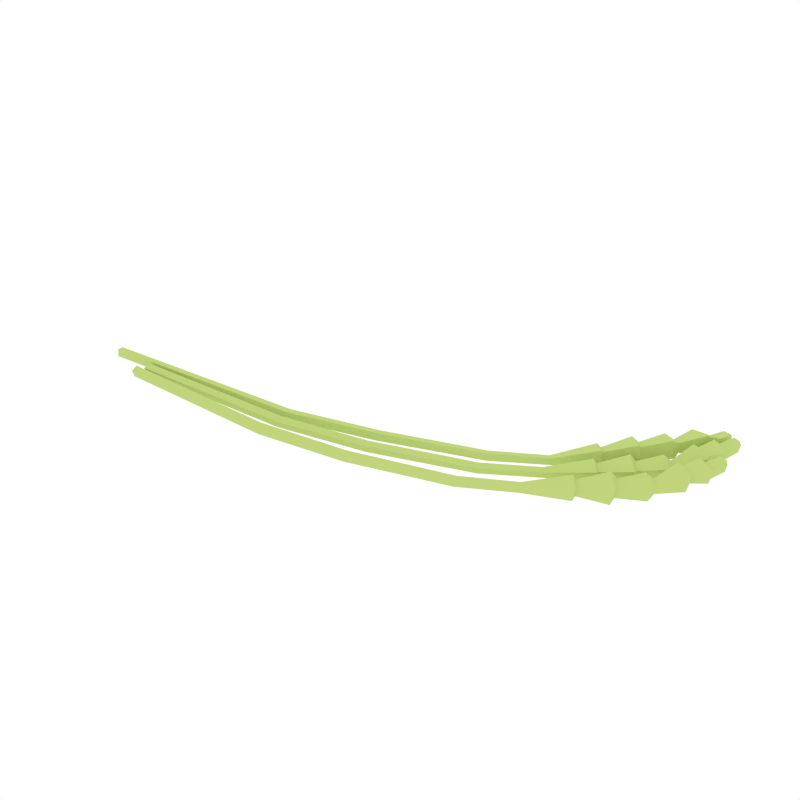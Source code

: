 # Source: Rice_Crop.blend  (saved by Blender 2.79.0; exported with 4.5.12 LTS)
import bpy
from mathutils import Matrix  # noqa: F401  (used for matrix-valued properties, if any)

bpy.ops.wm.read_factory_settings(use_empty=True)
scene = bpy.context.scene
scene.name = 'Scene'

# ---- collections
col_collection_1 = bpy.data.collections.new('Collection 1'); scene.collection.children.link(col_collection_1)

# ---- materials (node trees are filled in below, after node groups)
mat_lightgreen = bpy.data.materials.new('LightGreen')
mat_lightgreen.alpha_threshold = 0.0
mat_lightgreen.diffuse_color = (0.5322, 0.6619, 0.2007, 1.0)
mat_lightgreen.roughness = 0.5

# ---- material node trees

# ---- world
world_world = bpy.data.worlds.new('World'); scene.world = world_world
world_world.color = (1.0, 1.0, 1.0)
world_world.use_sun_shadow = False
world_world.sun_shadow_jitter_overblur = 0.0
world_world.cycles.sampling_method = 'NONE'
world_world.cycles.sample_map_resolution = 256

# ---- meshes
me_plane_024 = bpy.data.meshes.new('Plane.024')
me_plane_024.from_pydata([(-0.222, -0.08458, -0.03838), (0.1791, 0.09179, -0.03638), (-0.221, -0.08827, -0.02738), (0.1725, 0.0931, -0.039), (-0.2246, -0.0739, -0.03455), (0.1788, 0.08832, -0.01675), (-0.2236, -0.0776, -0.02356), (0.1937, 0.07178, -0.02457), (-0.08351, -0.05595, -0.03996), (-0.08256, -0.05945, -0.02952), (-0.08636, -0.04968, -0.02589), (-0.08731, -0.04617, -0.03634), (0.137, 0.03535, -0.03716), (0.1397, 0.03343, -0.02799), (0.1336, 0.04031, -0.02473), (0.1309, 0.04223, -0.03395), (0.1873, 0.07656, -0.04681), (0.1832, 0.08876, -0.02231), (0.1925, 0.07829, -0.02725), (0.1885, 0.0813, -0.04134), (0.2045, 0.1287, -0.04159), (0.2126, 0.1226, -0.01324), (0.2315, 0.1015, -0.0232), (0.2235, 0.1076, -0.05155), (0.2151, 0.1282, -0.0372), (0.2199, 0.1247, -0.02167), (0.2298, 0.1111, -0.0263), (0.225, 0.1145, -0.044), (0.2365, 0.1591, -0.04071), (0.2435, 0.154, -0.0162), (0.2628, 0.1386, -0.02479), (0.2556, 0.1438, -0.04931), (0.2492, 0.1604, -0.03554), (0.253, 0.1577, -0.02317), (0.2629, 0.1493, -0.02716), (0.2593, 0.152, -0.0406), (0.2593, 0.1946, -0.03309), (0.2667, 0.1894, -0.007673), (0.2927, 0.1796, -0.01612), (0.285, 0.185, -0.04215), (0.2679, 0.1969, -0.02689), (0.2726, 0.1936, -0.01175), (0.29, 0.1879, -0.0173), (0.286, 0.1909, -0.03159), (0.2768, 0.2199, -0.02802), (0.2832, 0.2153, -0.005886), (0.3073, 0.2085, -0.01321), (0.3006, 0.2131, -0.03574), (0.285, 0.2225, -0.02618), (0.2894, 0.2193, -0.01157), (0.3043, 0.2145, -0.0164), (0.3002, 0.2176, -0.03101), (0.2955, 0.245, -0.02219), (0.3082, 0.2394, -0.02669), (0.2993, 0.2418, -0.008779), (0.3118, 0.2363, -0.01328), (0.3044, 0.2495, -0.01618), (0.06608, -0.01014, -0.0294), (0.06258, -0.001171, -0.02602), (0.06085, 0.001743, -0.03562), (0.06434, -0.007216, -0.03898), (-0.4997, -0.09556, -0.02741), (-0.5007, -0.09186, -0.0384), (-0.5023, -0.08488, -0.02358), (-0.5033, -0.08118, -0.03458), (-0.2287, -0.1159, -0.03838), (0.1806, 0.04059, -0.03638), (-0.2279, -0.1197, -0.02738), (0.174, 0.04223, -0.039), (-0.2308, -0.1051, -0.03455), (0.1801, 0.03714, -0.01675), (-0.23, -0.1089, -0.02356), (0.1941, 0.01989, -0.02457), (-0.089, -0.09411, -0.03996), (-0.08822, -0.09766, -0.02952), (-0.09153, -0.08771, -0.02589), (-0.09231, -0.08416, -0.03634), (0.1357, -0.01371, -0.03716), (0.1383, -0.01577, -0.02799), (0.1325, -0.008591, -0.02473), (0.13, -0.006542, -0.03395), (0.188, 0.02498, -0.04681), (0.1844, 0.03737, -0.02231), (0.1933, 0.02646, -0.02725), (0.1894, 0.02965, -0.04134), (0.2077, 0.07619, -0.04159), (0.2155, 0.0697, -0.01324), (0.2334, 0.04772, -0.0232), (0.2256, 0.05421, -0.05155), (0.2182, 0.07516, -0.0372), (0.2229, 0.07149, -0.02167), (0.2321, 0.05739, -0.0263), (0.2275, 0.06105, -0.044), (0.2411, 0.105, -0.04071), (0.2479, 0.09959, -0.0162), (0.2664, 0.08321, -0.02479), (0.2595, 0.08875, -0.04931), (0.2539, 0.1057, -0.03554), (0.2576, 0.1028, -0.02317), (0.2671, 0.09394, -0.02716), (0.2635, 0.09679, -0.0406), (0.2657, 0.1393, -0.03309), (0.2728, 0.1338, -0.007673), (0.2983, 0.1227, -0.01612), (0.2908, 0.1285, -0.04215), (0.2743, 0.1413, -0.02689), (0.2789, 0.1378, -0.01175), (0.296, 0.1312, -0.0173), (0.2922, 0.1344, -0.03159), (0.2844, 0.1637, -0.02802), (0.2906, 0.1588, -0.005886), (0.3143, 0.1509, -0.01321), (0.3078, 0.1558, -0.03574), (0.2928, 0.166, -0.02618), (0.297, 0.1626, -0.01157), (0.3116, 0.157, -0.0164), (0.3076, 0.1603, -0.03101), (0.3043, 0.1879, -0.02219), (0.3167, 0.1817, -0.02669), (0.308, 0.1846, -0.008779), (0.3201, 0.1784, -0.01328), (0.3134, 0.1919, -0.01618), (0.06265, -0.05568, -0.0294), (0.0596, -0.04655, -0.02602), (0.05802, -0.04356, -0.03562), (0.06106, -0.05267, -0.03898), (-0.5066, -0.1133, -0.02741), (-0.5074, -0.1096, -0.0384), (-0.5087, -0.1025, -0.02358), (-0.5095, -0.09876, -0.03458), (-0.2241, -0.06504, -0.02275), (0.1671, 0.1269, -0.02106), (-0.2237, -0.06617, -0.03433), (0.1608, 0.1273, -0.01742), (-0.2274, -0.05392, -0.02394), (0.1643, 0.1278, -0.04077), (-0.227, -0.05505, -0.03552), (0.1804, 0.1107, -0.03878), (-0.08695, -0.03071, -0.02277), (-0.08657, -0.03178, -0.03377), (-0.09094, -0.02164, -0.0349), (-0.09132, -0.02057, -0.02391), (0.1266, 0.06966, -0.02776), (0.1281, 0.06994, -0.03739), (0.1215, 0.07706, -0.03823), (0.12, 0.07677, -0.02856), (0.1769, 0.1101, -0.01542), (0.1693, 0.1272, -0.03584), (0.1795, 0.1164, -0.03459), (0.1773, 0.116, -0.01979), (0.1922, 0.1629, -0.0109), (0.1966, 0.1636, -0.04067), (0.2171, 0.1418, -0.03813), (0.2128, 0.1411, -0.008357), (0.2021, 0.1639, -0.01657), (0.2049, 0.1642, -0.03294), (0.2156, 0.1504, -0.03276), (0.2132, 0.1496, -0.01429), (0.2232, 0.1943, -0.008877), (0.2271, 0.1951, -0.03459), (0.2476, 0.1791, -0.03215), (0.2436, 0.1784, -0.006391), (0.2351, 0.1974, -0.01515), (0.2373, 0.1976, -0.02821), (0.2478, 0.1891, -0.02746), (0.2459, 0.1885, -0.01341), (0.2441, 0.2317, -0.01112), (0.2482, 0.2326, -0.03775), (0.2752, 0.2224, -0.03502), (0.2709, 0.2216, -0.007701), (0.2593, 0.2344, -0.01247), (0.2629, 0.2351, -0.0357), (0.2878, 0.228, -0.03314), (0.2841, 0.2273, -0.009482), (0.2672, 0.2377, -0.01469), (0.2697, 0.2381, -0.03007), (0.2851, 0.233, -0.02833), (0.2829, 0.2327, -0.01299), (0.2766, 0.261, -0.0148), (0.2899, 0.2552, -0.01328), (0.2787, 0.2611, -0.02894), (0.2917, 0.2553, -0.02738), (0.2845, 0.2672, -0.0207), (0.0562, 0.02358, -0.03667), (0.05211, 0.03288, -0.03749), (0.05161, 0.03352, -0.02734), (0.05569, 0.02423, -0.02654), (-0.5825, -0.08157, -0.03729), (-0.5829, -0.08044, -0.02571), (-0.5858, -0.07046, -0.03849), (-0.5861, -0.06933, -0.0269)], [], [(7, 16, 19, 18), (3, 5, 17, 1), (5, 7, 18, 17), (16, 3, 1, 19), (4, 0, 62, 64), (12, 15, 3, 16), (4, 11, 8, 0), (6, 10, 11, 4), (2, 9, 10, 6), (0, 8, 9, 2), (59, 15, 12, 60), (58, 14, 15, 59), (57, 13, 14, 58), (60, 12, 13, 57), (14, 13, 7, 5), (15, 14, 5, 3), (13, 12, 16, 7), (17, 18, 22, 21), (19, 1, 20, 23), (18, 19, 23, 22), (1, 17, 21, 20), (21, 22, 26, 25), (23, 20, 24, 27), (22, 23, 27, 26), (20, 21, 25, 24), (26, 27, 31, 30), (24, 25, 29, 28), (25, 26, 30, 29), (27, 24, 28, 31), (28, 29, 33, 32), (29, 30, 34, 33), (30, 31, 35, 34), (33, 34, 38, 37), (34, 35, 39, 38), (32, 33, 37, 36), (38, 39, 43, 42), (36, 37, 41, 40), (37, 38, 42, 41), (39, 36, 40, 43), (41, 42, 46, 45), (43, 40, 44, 47), (42, 43, 47, 46), (40, 41, 45, 44), (45, 46, 50, 49), (47, 44, 48, 51), (46, 47, 51, 50), (44, 45, 49, 48), (51, 48, 52, 53), (49, 50, 55, 54), (48, 49, 54, 52), (50, 51, 53, 55), (36, 39, 35, 32), (28, 32, 35, 31), (55, 53, 56), (52, 54, 56), (54, 55, 56), (53, 52, 56), (8, 60, 57, 9), (9, 57, 58, 10), (10, 58, 59, 11), (11, 59, 60, 8), (61, 63, 64, 62), (2, 6, 63, 61), (0, 2, 61, 62), (6, 4, 64, 63), (72, 81, 84, 83), (68, 70, 82, 66), (70, 72, 83, 82), (81, 68, 66, 84), (69, 65, 127, 129), (77, 80, 68, 81), (69, 76, 73, 65), (71, 75, 76, 69), (67, 74, 75, 71), (65, 73, 74, 67), (124, 80, 77, 125), (123, 79, 80, 124), (122, 78, 79, 123), (125, 77, 78, 122), (79, 78, 72, 70), (80, 79, 70, 68), (78, 77, 81, 72), (82, 83, 87, 86), (84, 66, 85, 88), (83, 84, 88, 87), (66, 82, 86, 85), (86, 87, 91, 90), (88, 85, 89, 92), (87, 88, 92, 91), (85, 86, 90, 89), (91, 92, 96, 95), (89, 90, 94, 93), (90, 91, 95, 94), (92, 89, 93, 96), (93, 94, 98, 97), (94, 95, 99, 98), (95, 96, 100, 99), (98, 99, 103, 102), (99, 100, 104, 103), (97, 98, 102, 101), (103, 104, 108, 107), (101, 102, 106, 105), (102, 103, 107, 106), (104, 101, 105, 108), (106, 107, 111, 110), (108, 105, 109, 112), (107, 108, 112, 111), (105, 106, 110, 109), (110, 111, 115, 114), (112, 109, 113, 116), (111, 112, 116, 115), (109, 110, 114, 113), (116, 113, 117, 118), (114, 115, 120, 119), (113, 114, 119, 117), (115, 116, 118, 120), (101, 104, 100, 97), (93, 97, 100, 96), (120, 118, 121), (117, 119, 121), (119, 120, 121), (118, 117, 121), (73, 125, 122, 74), (74, 122, 123, 75), (75, 123, 124, 76), (76, 124, 125, 73), (126, 128, 129, 127), (67, 71, 128, 126), (65, 67, 126, 127), (71, 69, 129, 128), (137, 148, 149, 146), (133, 131, 147, 135), (135, 147, 148, 137), (146, 149, 131, 133), (134, 190, 188, 130), (142, 146, 133, 145), (134, 130, 138, 141), (136, 134, 141, 140), (132, 136, 140, 139), (130, 132, 139, 138), (185, 186, 142, 145), (184, 185, 145, 144), (183, 184, 144, 143), (186, 183, 143, 142), (144, 135, 137, 143), (145, 133, 135, 144), (143, 137, 146, 142), (147, 151, 152, 148), (149, 153, 150, 131), (148, 152, 153, 149), (131, 150, 151, 147), (151, 155, 156, 152), (153, 157, 154, 150), (152, 156, 157, 153), (150, 154, 155, 151), (156, 160, 161, 157), (154, 158, 159, 155), (155, 159, 160, 156), (157, 161, 158, 154), (158, 162, 163, 159), (159, 163, 164, 160), (160, 164, 165, 161), (163, 167, 168, 164), (164, 168, 169, 165), (162, 166, 167, 163), (168, 167, 171, 172), (169, 168, 172, 173), (167, 166, 170, 171), (171, 175, 176, 172), (173, 177, 174, 170), (172, 176, 177, 173), (170, 174, 175, 171), (177, 179, 178, 174), (175, 180, 181, 176), (174, 178, 180, 175), (176, 181, 179, 177), (166, 162, 165, 169), (158, 161, 165, 162), (181, 182, 179), (178, 182, 180), (180, 182, 181), (179, 182, 178), (138, 139, 183, 186), (139, 140, 184, 183), (140, 141, 185, 184), (141, 138, 186, 185), (187, 188, 190, 189), (132, 187, 189, 136), (130, 188, 187, 132), (136, 189, 190, 134), (166, 169, 173, 170)])
me_plane_024.materials.append(mat_lightgreen)
me_plane_024.use_remesh_preserve_volume = False
me_plane_024.use_remesh_preserve_attributes = False
me_plane_024.use_mirror_vertex_groups = False
me_plane_024.update()

# ---- objects
ob_rice_crop = bpy.data.objects.new('Rice_Crop', me_plane_024)

# ---- transforms, parenting, visibility, modifiers, constraints
ob_rice_crop.location = (0.0, 0.0, 0.0)
ob_rice_crop.lineart.crease_threshold = 0.0

# ---- collection membership
col_collection_1.objects.link(ob_rice_crop)

# ---- scene / render settings (as saved in the file)
scene.frame_start = 1; scene.frame_end = 250; scene.frame_set(0)
scene.render.engine = 'CYCLES'
scene.render.resolution_x = 1000
scene.render.resolution_y = 1000
scene.render.dither_intensity = 0.0
scene.cycles.samples = 200
scene.cycles.sampling_pattern = 'TABULATED_SOBOL'
scene.cycles.light_sampling_threshold = 0.0
scene.cycles.use_adaptive_sampling = False
scene.cycles.use_light_tree = False
scene.cycles.caustics_reflective = False
scene.cycles.caustics_refractive = False
scene.cycles.blur_glossy = 0.0
scene.cycles.max_bounces = 2
scene.cycles.pixel_filter_type = 'GAUSSIAN'
scene.cycles.sample_clamp_indirect = 0.0
scene.view_settings.view_transform = 'Standard'
bpy.context.view_layer.update()

# ---- added for rendering (the .blend has no active camera): camera
cam_auto = bpy.data.cameras.new('AutoCamera')
cam_auto.lens = 50.0
cam_auto.sensor_width = 36.0
cam_auto.clip_end = 1000.0
ob_auto_camera = bpy.data.objects.new('AutoCamera', cam_auto)
scene.collection.objects.link(ob_auto_camera)
ob_auto_camera.location = (0.779662, -1.02146, 0.701423)
ob_auto_camera.rotation_euler = (1.09748, -7.21219e-08, 0.694738)
scene.camera = ob_auto_camera
bpy.context.view_layer.update()
